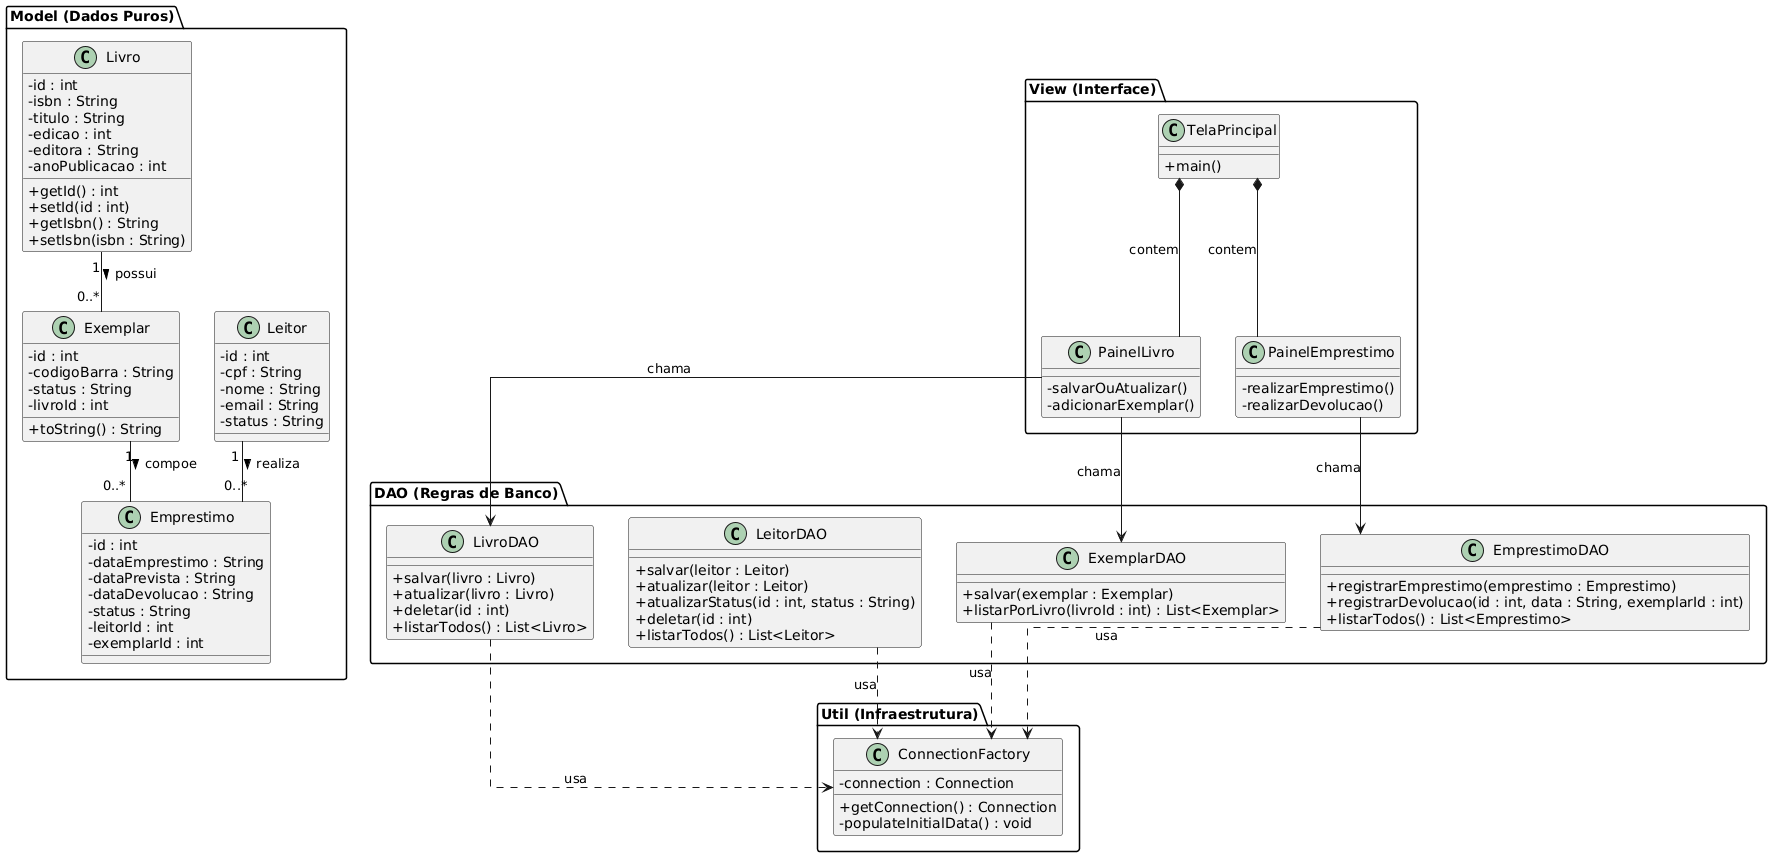

The diagram above was rendered by PlantUML. Its source (embedded in the PNG):
@startuml
' Configurações visuais para ficar mais limpo
skinparam classAttributeIconSize 0
skinparam linetype ortho

package "Model (Dados Puros)" {
    class Livro {
        - id : int
        - isbn : String
        - titulo : String
        - edicao : int
        - editora : String
        - anoPublicacao : int
        + getId() : int
        + setId(id : int)
        + getIsbn() : String
        + setIsbn(isbn : String)
    }

    class Exemplar {
        - id : int
        - codigoBarra : String
        - status : String
        - livroId : int
        + toString() : String
    }

    class Leitor {
        - id : int
        - cpf : String
        - nome : String
        - email : String
        - status : String
    }

    class Emprestimo {
        - id : int
        - dataEmprestimo : String
        - dataPrevista : String
        - dataDevolucao : String
        - status : String
        - leitorId : int
        - exemplarId : int
    }
}

package "DAO (Regras de Banco)" {
    class LivroDAO {
        + salvar(livro : Livro)
        + atualizar(livro : Livro)
        + deletar(id : int)
        + listarTodos() : List<Livro>
    }

    class LeitorDAO {
        + salvar(leitor : Leitor)
        + atualizar(leitor : Leitor)
        + atualizarStatus(id : int, status : String)
        + deletar(id : int)
        + listarTodos() : List<Leitor>
    }

    class ExemplarDAO {
        + salvar(exemplar : Exemplar)
        + listarPorLivro(livroId : int) : List<Exemplar>
    }

    class EmprestimoDAO {
        + registrarEmprestimo(emprestimo : Emprestimo)
        + registrarDevolucao(id : int, data : String, exemplarId : int)
        + listarTodos() : List<Emprestimo>
    }
}

package "Util (Infraestrutura)" {
    class ConnectionFactory {
        - connection : Connection
        + getConnection() : Connection
        - populateInitialData() : void
    }
}

package "View (Interface)" {
    class TelaPrincipal {
        + main()
    }

    class PainelLivro {
        - salvarOuAtualizar()
        - adicionarExemplar()
    }

    class PainelEmprestimo {
        - realizarEmprestimo()
        - realizarDevolucao()
    }
}

' RELACIONAMENTOS REAIS DO SISTEMA
' Cardinalidades: 1 para N
Livro "1" -- "0..*" Exemplar : possui >
Exemplar "1" -- "0..*" Emprestimo : compoe >
Leitor "1" -- "0..*" Emprestimo : realiza >

' DEPENDENCIAS DE ARQUITETURA
' DAOs usam a Factory
LivroDAO ..> ConnectionFactory : usa
LeitorDAO ..> ConnectionFactory : usa
ExemplarDAO ..> ConnectionFactory : usa
EmprestimoDAO ..> ConnectionFactory : usa

' View chama DAO
PainelLivro --> LivroDAO : chama
PainelLivro --> ExemplarDAO : chama
PainelEmprestimo --> EmprestimoDAO : chama

' Tela contem Paineis (Composição)
TelaPrincipal *-- PainelLivro : contem
TelaPrincipal *-- PainelEmprestimo : contem
@enduml